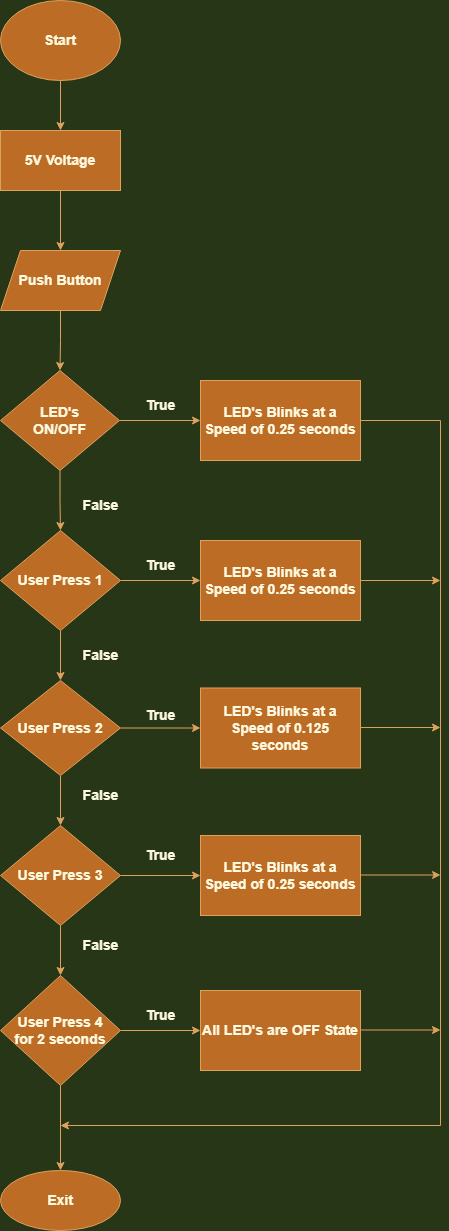

The diagram above was exported from draw.io. Its source (the exported page's mxGraphModel, read from the mxfile embedded in the PNG):
<mxGraphModel dx="868" dy="482" grid="1" gridSize="10" guides="1" tooltips="1" connect="1" arrows="1" fold="1" page="1" pageScale="1" pageWidth="850" pageHeight="1100" background="#283618" math="0" shadow="0">
  <root>
    <mxCell id="0" />
    <mxCell id="1" parent="0" />
    <mxCell id="7Oi4QV4oWQp0reForfv9-3" value="" style="edgeStyle=orthogonalEdgeStyle;rounded=0;orthogonalLoop=1;jettySize=auto;html=1;fontStyle=1;fontSize=14;labelBackgroundColor=#283618;strokeColor=#DDA15E;fontColor=#FEFAE0;" edge="1" parent="1" source="7Oi4QV4oWQp0reForfv9-1" target="7Oi4QV4oWQp0reForfv9-2">
      <mxGeometry relative="1" as="geometry" />
    </mxCell>
    <mxCell id="7Oi4QV4oWQp0reForfv9-1" value="Start" style="ellipse;whiteSpace=wrap;html=1;fontStyle=1;fontSize=14;fillColor=#BC6C25;strokeColor=#DDA15E;fontColor=#FEFAE0;" vertex="1" parent="1">
      <mxGeometry x="360" y="15" width="120" height="80" as="geometry" />
    </mxCell>
    <mxCell id="7Oi4QV4oWQp0reForfv9-5" value="" style="edgeStyle=orthogonalEdgeStyle;rounded=0;orthogonalLoop=1;jettySize=auto;html=1;fontStyle=1;fontSize=14;labelBackgroundColor=#283618;strokeColor=#DDA15E;fontColor=#FEFAE0;" edge="1" parent="1" source="7Oi4QV4oWQp0reForfv9-2" target="7Oi4QV4oWQp0reForfv9-4">
      <mxGeometry relative="1" as="geometry" />
    </mxCell>
    <mxCell id="7Oi4QV4oWQp0reForfv9-2" value="5V Voltage" style="whiteSpace=wrap;html=1;fontStyle=1;fontSize=14;fillColor=#BC6C25;strokeColor=#DDA15E;fontColor=#FEFAE0;" vertex="1" parent="1">
      <mxGeometry x="360" y="145" width="120" height="60" as="geometry" />
    </mxCell>
    <mxCell id="7Oi4QV4oWQp0reForfv9-7" value="" style="edgeStyle=orthogonalEdgeStyle;rounded=0;orthogonalLoop=1;jettySize=auto;html=1;fontStyle=1;fontSize=14;labelBackgroundColor=#283618;strokeColor=#DDA15E;fontColor=#FEFAE0;" edge="1" parent="1" source="7Oi4QV4oWQp0reForfv9-4" target="7Oi4QV4oWQp0reForfv9-6">
      <mxGeometry relative="1" as="geometry" />
    </mxCell>
    <mxCell id="7Oi4QV4oWQp0reForfv9-4" value="Push Button" style="shape=parallelogram;perimeter=parallelogramPerimeter;whiteSpace=wrap;html=1;fixedSize=1;fontStyle=1;fontSize=14;fillColor=#BC6C25;strokeColor=#DDA15E;fontColor=#FEFAE0;" vertex="1" parent="1">
      <mxGeometry x="360" y="265" width="120" height="60" as="geometry" />
    </mxCell>
    <mxCell id="7Oi4QV4oWQp0reForfv9-9" value="" style="edgeStyle=orthogonalEdgeStyle;rounded=0;orthogonalLoop=1;jettySize=auto;html=1;fontStyle=1;fontSize=14;labelBackgroundColor=#283618;strokeColor=#DDA15E;fontColor=#FEFAE0;" edge="1" parent="1" source="7Oi4QV4oWQp0reForfv9-6" target="7Oi4QV4oWQp0reForfv9-8">
      <mxGeometry relative="1" as="geometry" />
    </mxCell>
    <mxCell id="7Oi4QV4oWQp0reForfv9-20" value="" style="edgeStyle=orthogonalEdgeStyle;rounded=0;orthogonalLoop=1;jettySize=auto;html=1;fontStyle=1;fontSize=14;labelBackgroundColor=#283618;strokeColor=#DDA15E;fontColor=#FEFAE0;" edge="1" parent="1" source="7Oi4QV4oWQp0reForfv9-6" target="7Oi4QV4oWQp0reForfv9-19">
      <mxGeometry relative="1" as="geometry" />
    </mxCell>
    <mxCell id="7Oi4QV4oWQp0reForfv9-6" value="LED's&lt;br&gt;ON/OFF" style="rhombus;whiteSpace=wrap;html=1;fontStyle=1;fontSize=14;fillColor=#BC6C25;strokeColor=#DDA15E;fontColor=#FEFAE0;" vertex="1" parent="1">
      <mxGeometry x="360" y="385" width="119" height="100" as="geometry" />
    </mxCell>
    <mxCell id="7Oi4QV4oWQp0reForfv9-11" value="" style="edgeStyle=orthogonalEdgeStyle;rounded=0;orthogonalLoop=1;jettySize=auto;html=1;fontStyle=1;fontSize=14;labelBackgroundColor=#283618;strokeColor=#DDA15E;fontColor=#FEFAE0;" edge="1" parent="1" source="7Oi4QV4oWQp0reForfv9-8" target="7Oi4QV4oWQp0reForfv9-10">
      <mxGeometry relative="1" as="geometry" />
    </mxCell>
    <mxCell id="7Oi4QV4oWQp0reForfv9-22" value="" style="edgeStyle=orthogonalEdgeStyle;rounded=0;orthogonalLoop=1;jettySize=auto;html=1;fontStyle=1;fontSize=14;labelBackgroundColor=#283618;strokeColor=#DDA15E;fontColor=#FEFAE0;" edge="1" parent="1" source="7Oi4QV4oWQp0reForfv9-8" target="7Oi4QV4oWQp0reForfv9-21">
      <mxGeometry relative="1" as="geometry" />
    </mxCell>
    <mxCell id="7Oi4QV4oWQp0reForfv9-8" value="User Press 1" style="rhombus;whiteSpace=wrap;html=1;fontStyle=1;fontSize=14;fillColor=#BC6C25;strokeColor=#DDA15E;fontColor=#FEFAE0;" vertex="1" parent="1">
      <mxGeometry x="360" y="545" width="120" height="100" as="geometry" />
    </mxCell>
    <mxCell id="7Oi4QV4oWQp0reForfv9-13" value="" style="edgeStyle=orthogonalEdgeStyle;rounded=0;orthogonalLoop=1;jettySize=auto;html=1;fontStyle=1;fontSize=14;labelBackgroundColor=#283618;strokeColor=#DDA15E;fontColor=#FEFAE0;" edge="1" parent="1" source="7Oi4QV4oWQp0reForfv9-10" target="7Oi4QV4oWQp0reForfv9-12">
      <mxGeometry relative="1" as="geometry" />
    </mxCell>
    <mxCell id="7Oi4QV4oWQp0reForfv9-24" value="" style="edgeStyle=orthogonalEdgeStyle;rounded=0;orthogonalLoop=1;jettySize=auto;html=1;fontStyle=1;fontSize=14;labelBackgroundColor=#283618;strokeColor=#DDA15E;fontColor=#FEFAE0;" edge="1" parent="1" source="7Oi4QV4oWQp0reForfv9-10" target="7Oi4QV4oWQp0reForfv9-23">
      <mxGeometry relative="1" as="geometry" />
    </mxCell>
    <mxCell id="7Oi4QV4oWQp0reForfv9-10" value="&lt;span style=&quot;font-size: 14px;&quot;&gt;User Press 2&lt;/span&gt;" style="rhombus;whiteSpace=wrap;html=1;fontStyle=1;fontSize=14;fillColor=#BC6C25;strokeColor=#DDA15E;fontColor=#FEFAE0;" vertex="1" parent="1">
      <mxGeometry x="360" y="695" width="120" height="95" as="geometry" />
    </mxCell>
    <mxCell id="7Oi4QV4oWQp0reForfv9-15" value="" style="edgeStyle=orthogonalEdgeStyle;rounded=0;orthogonalLoop=1;jettySize=auto;html=1;fontStyle=1;fontSize=14;labelBackgroundColor=#283618;strokeColor=#DDA15E;fontColor=#FEFAE0;" edge="1" parent="1" source="7Oi4QV4oWQp0reForfv9-12" target="7Oi4QV4oWQp0reForfv9-14">
      <mxGeometry relative="1" as="geometry" />
    </mxCell>
    <mxCell id="7Oi4QV4oWQp0reForfv9-26" value="" style="edgeStyle=orthogonalEdgeStyle;rounded=0;orthogonalLoop=1;jettySize=auto;html=1;fontStyle=1;fontSize=14;labelBackgroundColor=#283618;strokeColor=#DDA15E;fontColor=#FEFAE0;" edge="1" parent="1" source="7Oi4QV4oWQp0reForfv9-12" target="7Oi4QV4oWQp0reForfv9-25">
      <mxGeometry relative="1" as="geometry" />
    </mxCell>
    <mxCell id="7Oi4QV4oWQp0reForfv9-12" value="&lt;span style=&quot;font-size: 14px;&quot;&gt;User Press 3&lt;/span&gt;" style="rhombus;whiteSpace=wrap;html=1;fontStyle=1;fontSize=14;fillColor=#BC6C25;strokeColor=#DDA15E;fontColor=#FEFAE0;" vertex="1" parent="1">
      <mxGeometry x="360" y="840" width="120" height="100" as="geometry" />
    </mxCell>
    <mxCell id="7Oi4QV4oWQp0reForfv9-28" value="" style="edgeStyle=orthogonalEdgeStyle;rounded=0;orthogonalLoop=1;jettySize=auto;html=1;fontStyle=1;fontSize=14;labelBackgroundColor=#283618;strokeColor=#DDA15E;fontColor=#FEFAE0;" edge="1" parent="1" source="7Oi4QV4oWQp0reForfv9-14" target="7Oi4QV4oWQp0reForfv9-27">
      <mxGeometry relative="1" as="geometry" />
    </mxCell>
    <mxCell id="7Oi4QV4oWQp0reForfv9-30" value="" style="edgeStyle=orthogonalEdgeStyle;rounded=0;orthogonalLoop=1;jettySize=auto;html=1;fontStyle=1;fontSize=14;labelBackgroundColor=#283618;strokeColor=#DDA15E;fontColor=#FEFAE0;" edge="1" parent="1" source="7Oi4QV4oWQp0reForfv9-14" target="7Oi4QV4oWQp0reForfv9-29">
      <mxGeometry relative="1" as="geometry" />
    </mxCell>
    <mxCell id="7Oi4QV4oWQp0reForfv9-14" value="&lt;span style=&quot;font-size: 14px;&quot;&gt;User Press 4&lt;br style=&quot;font-size: 14px;&quot;&gt;for 2 seconds&lt;br style=&quot;font-size: 14px;&quot;&gt;&lt;/span&gt;" style="rhombus;whiteSpace=wrap;html=1;fontStyle=1;fontSize=14;fillColor=#BC6C25;strokeColor=#DDA15E;fontColor=#FEFAE0;" vertex="1" parent="1">
      <mxGeometry x="360" y="990" width="120" height="110" as="geometry" />
    </mxCell>
    <mxCell id="7Oi4QV4oWQp0reForfv9-19" value="&lt;span style=&quot;font-size: 14px;&quot;&gt;LED's Blinks at a Speed of 0.25 seconds&lt;/span&gt;" style="whiteSpace=wrap;html=1;fontStyle=1;fontSize=14;fillColor=#BC6C25;strokeColor=#DDA15E;fontColor=#FEFAE0;" vertex="1" parent="1">
      <mxGeometry x="560" y="395" width="160" height="80" as="geometry" />
    </mxCell>
    <mxCell id="7Oi4QV4oWQp0reForfv9-21" value="LED's Blinks at a Speed of 0.25 seconds" style="whiteSpace=wrap;html=1;fontStyle=1;fontSize=14;fillColor=#BC6C25;strokeColor=#DDA15E;fontColor=#FEFAE0;" vertex="1" parent="1">
      <mxGeometry x="560" y="555" width="160" height="80" as="geometry" />
    </mxCell>
    <mxCell id="7Oi4QV4oWQp0reForfv9-23" value="&lt;span style=&quot;font-size: 14px;&quot;&gt;LED's Blinks at a Speed of 0.125 seconds&lt;/span&gt;" style="whiteSpace=wrap;html=1;fontStyle=1;fontSize=14;fillColor=#BC6C25;strokeColor=#DDA15E;fontColor=#FEFAE0;" vertex="1" parent="1">
      <mxGeometry x="560" y="702.5" width="160" height="80" as="geometry" />
    </mxCell>
    <mxCell id="7Oi4QV4oWQp0reForfv9-25" value="&lt;span style=&quot;font-size: 14px;&quot;&gt;LED's Blinks at a Speed of 0.25 seconds&lt;/span&gt;" style="whiteSpace=wrap;html=1;fontStyle=1;fontSize=14;fillColor=#BC6C25;strokeColor=#DDA15E;fontColor=#FEFAE0;" vertex="1" parent="1">
      <mxGeometry x="560" y="850" width="160" height="80" as="geometry" />
    </mxCell>
    <mxCell id="7Oi4QV4oWQp0reForfv9-27" value="&lt;span style=&quot;font-size: 14px;&quot;&gt;All LED's are OFF State&lt;/span&gt;" style="whiteSpace=wrap;html=1;fontStyle=1;fontSize=14;fillColor=#BC6C25;strokeColor=#DDA15E;fontColor=#FEFAE0;" vertex="1" parent="1">
      <mxGeometry x="560" y="1005" width="160" height="80" as="geometry" />
    </mxCell>
    <mxCell id="7Oi4QV4oWQp0reForfv9-29" value="Exit" style="ellipse;whiteSpace=wrap;html=1;fontStyle=1;fontSize=14;fillColor=#BC6C25;strokeColor=#DDA15E;fontColor=#FEFAE0;" vertex="1" parent="1">
      <mxGeometry x="360" y="1185" width="120" height="60" as="geometry" />
    </mxCell>
    <mxCell id="7Oi4QV4oWQp0reForfv9-31" value="" style="endArrow=classic;html=1;rounded=0;exitX=1;exitY=0.5;exitDx=0;exitDy=0;fontStyle=1;fontSize=14;labelBackgroundColor=#283618;strokeColor=#DDA15E;fontColor=#FEFAE0;" edge="1" parent="1" source="7Oi4QV4oWQp0reForfv9-19">
      <mxGeometry width="50" height="50" relative="1" as="geometry">
        <mxPoint x="760" y="460" as="sourcePoint" />
        <mxPoint x="420" y="1140" as="targetPoint" />
        <Array as="points">
          <mxPoint x="800" y="435" />
          <mxPoint x="800" y="1140" />
        </Array>
      </mxGeometry>
    </mxCell>
    <mxCell id="7Oi4QV4oWQp0reForfv9-32" value="" style="endArrow=classic;html=1;rounded=0;exitX=1;exitY=0.5;exitDx=0;exitDy=0;fontStyle=1;fontSize=14;labelBackgroundColor=#283618;strokeColor=#DDA15E;fontColor=#FEFAE0;" edge="1" parent="1" source="7Oi4QV4oWQp0reForfv9-21">
      <mxGeometry width="50" height="50" relative="1" as="geometry">
        <mxPoint x="740" y="940" as="sourcePoint" />
        <mxPoint x="800" y="595" as="targetPoint" />
      </mxGeometry>
    </mxCell>
    <mxCell id="7Oi4QV4oWQp0reForfv9-33" value="" style="endArrow=classic;html=1;rounded=0;exitX=1;exitY=0.5;exitDx=0;exitDy=0;fontStyle=1;fontSize=14;labelBackgroundColor=#283618;strokeColor=#DDA15E;fontColor=#FEFAE0;" edge="1" parent="1">
      <mxGeometry width="50" height="50" relative="1" as="geometry">
        <mxPoint x="720" y="742" as="sourcePoint" />
        <mxPoint x="800" y="742" as="targetPoint" />
      </mxGeometry>
    </mxCell>
    <mxCell id="7Oi4QV4oWQp0reForfv9-34" value="" style="endArrow=classic;html=1;rounded=0;exitX=1;exitY=0.5;exitDx=0;exitDy=0;fontStyle=1;fontSize=14;labelBackgroundColor=#283618;strokeColor=#DDA15E;fontColor=#FEFAE0;" edge="1" parent="1">
      <mxGeometry width="50" height="50" relative="1" as="geometry">
        <mxPoint x="720" y="889.5" as="sourcePoint" />
        <mxPoint x="800" y="889.5" as="targetPoint" />
      </mxGeometry>
    </mxCell>
    <mxCell id="7Oi4QV4oWQp0reForfv9-35" value="" style="endArrow=classic;html=1;rounded=0;exitX=1;exitY=0.5;exitDx=0;exitDy=0;fontStyle=1;fontSize=14;labelBackgroundColor=#283618;strokeColor=#DDA15E;fontColor=#FEFAE0;" edge="1" parent="1">
      <mxGeometry width="50" height="50" relative="1" as="geometry">
        <mxPoint x="720" y="1044.5" as="sourcePoint" />
        <mxPoint x="800" y="1044.5" as="targetPoint" />
      </mxGeometry>
    </mxCell>
    <mxCell id="7Oi4QV4oWQp0reForfv9-36" value="True" style="text;html=1;align=center;verticalAlign=middle;resizable=0;points=[];autosize=1;strokeColor=none;fillColor=none;fontStyle=1;fontSize=14;fontColor=#FEFAE0;" vertex="1" parent="1">
      <mxGeometry x="495" y="410" width="50" height="20" as="geometry" />
    </mxCell>
    <mxCell id="7Oi4QV4oWQp0reForfv9-37" value="True" style="text;html=1;align=center;verticalAlign=middle;resizable=0;points=[];autosize=1;strokeColor=none;fillColor=none;fontStyle=1;fontSize=14;fontColor=#FEFAE0;" vertex="1" parent="1">
      <mxGeometry x="495" y="1020" width="50" height="20" as="geometry" />
    </mxCell>
    <mxCell id="7Oi4QV4oWQp0reForfv9-38" value="True" style="text;html=1;align=center;verticalAlign=middle;resizable=0;points=[];autosize=1;strokeColor=none;fillColor=none;fontStyle=1;fontSize=14;fontColor=#FEFAE0;" vertex="1" parent="1">
      <mxGeometry x="495" y="860" width="50" height="20" as="geometry" />
    </mxCell>
    <mxCell id="7Oi4QV4oWQp0reForfv9-39" value="True" style="text;html=1;align=center;verticalAlign=middle;resizable=0;points=[];autosize=1;strokeColor=none;fillColor=none;fontStyle=1;fontSize=14;fontColor=#FEFAE0;" vertex="1" parent="1">
      <mxGeometry x="495" y="720" width="50" height="20" as="geometry" />
    </mxCell>
    <mxCell id="7Oi4QV4oWQp0reForfv9-40" value="True" style="text;html=1;align=center;verticalAlign=middle;resizable=0;points=[];autosize=1;strokeColor=none;fillColor=none;fontStyle=1;fontSize=14;fontColor=#FEFAE0;" vertex="1" parent="1">
      <mxGeometry x="495" y="570" width="50" height="20" as="geometry" />
    </mxCell>
    <mxCell id="7Oi4QV4oWQp0reForfv9-41" value="False" style="text;html=1;align=center;verticalAlign=middle;resizable=0;points=[];autosize=1;strokeColor=none;fillColor=none;fontStyle=1;fontSize=14;fontColor=#FEFAE0;" vertex="1" parent="1">
      <mxGeometry x="435" y="510" width="50" height="20" as="geometry" />
    </mxCell>
    <mxCell id="7Oi4QV4oWQp0reForfv9-42" value="False" style="text;html=1;align=center;verticalAlign=middle;resizable=0;points=[];autosize=1;strokeColor=none;fillColor=none;fontStyle=1;fontSize=14;fontColor=#FEFAE0;" vertex="1" parent="1">
      <mxGeometry x="435" y="950" width="50" height="20" as="geometry" />
    </mxCell>
    <mxCell id="7Oi4QV4oWQp0reForfv9-43" value="False" style="text;html=1;align=center;verticalAlign=middle;resizable=0;points=[];autosize=1;strokeColor=none;fillColor=none;fontStyle=1;fontSize=14;fontColor=#FEFAE0;" vertex="1" parent="1">
      <mxGeometry x="435" y="800" width="50" height="20" as="geometry" />
    </mxCell>
    <mxCell id="7Oi4QV4oWQp0reForfv9-44" value="False" style="text;html=1;align=center;verticalAlign=middle;resizable=0;points=[];autosize=1;strokeColor=none;fillColor=none;fontStyle=1;fontSize=14;fontColor=#FEFAE0;" vertex="1" parent="1">
      <mxGeometry x="435" y="660" width="50" height="20" as="geometry" />
    </mxCell>
  </root>
</mxGraphModel>